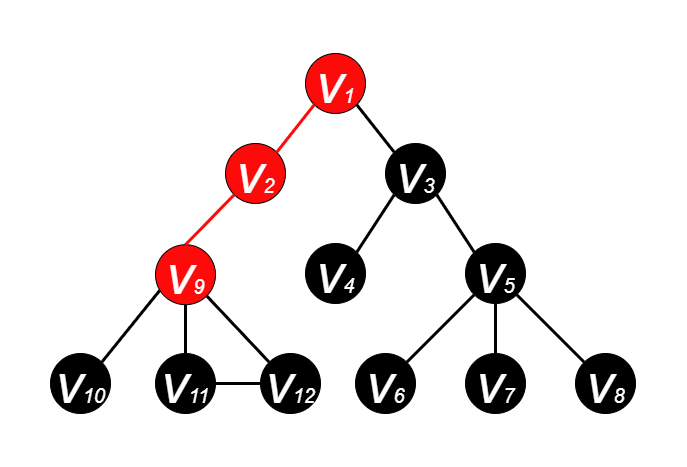

The diagram above was exported from draw.io. Its source (the exported page's mxGraphModel, read from the mxfile embedded in the PNG):
<mxGraphModel dx="1185" dy="588" grid="1" gridSize="10" guides="1" tooltips="1" connect="1" arrows="1" fold="1" page="1" pageScale="1" pageWidth="600" pageHeight="500" math="0" shadow="0">
  <root>
    <mxCell id="0" />
    <mxCell id="1" parent="0" />
    <mxCell id="EadP04PwVeOW2zSCT6ii-2" value="&lt;i&gt;&lt;font color=&quot;#ffffff&quot; style=&quot;&quot;&gt;&lt;font style=&quot;font-size: 55px;&quot;&gt;v&lt;/font&gt;&lt;font style=&quot;font-size: 20px;&quot;&gt;1&lt;/font&gt;&lt;/font&gt;&lt;/i&gt;" style="ellipse;whiteSpace=wrap;html=1;aspect=fixed;fillColor=#FF0A0A;strokeColor=#000000;" parent="1" vertex="1">
      <mxGeometry x="265" y="70" width="60" height="60" as="geometry" />
    </mxCell>
    <mxCell id="EadP04PwVeOW2zSCT6ii-3" value="&lt;i&gt;&lt;font style=&quot;&quot; color=&quot;#ffffff&quot;&gt;&lt;font style=&quot;font-size: 55px;&quot;&gt;v&lt;/font&gt;&lt;font style=&quot;font-size: 20px;&quot;&gt;2&lt;/font&gt;&lt;/font&gt;&lt;/i&gt;" style="ellipse;whiteSpace=wrap;html=1;aspect=fixed;fillColor=#FF0A0A;strokeColor=#000000;" parent="1" vertex="1">
      <mxGeometry x="185" y="160" width="60" height="60" as="geometry" />
    </mxCell>
    <mxCell id="EadP04PwVeOW2zSCT6ii-4" value="&lt;i&gt;&lt;font style=&quot;&quot; color=&quot;#ffffff&quot;&gt;&lt;font style=&quot;font-size: 55px;&quot;&gt;v&lt;/font&gt;&lt;font style=&quot;font-size: 20px;&quot;&gt;3&lt;/font&gt;&lt;/font&gt;&lt;/i&gt;" style="ellipse;whiteSpace=wrap;html=1;aspect=fixed;fillColor=#000000;" parent="1" vertex="1">
      <mxGeometry x="345" y="160" width="60" height="60" as="geometry" />
    </mxCell>
    <mxCell id="EadP04PwVeOW2zSCT6ii-5" value="&lt;i&gt;&lt;font style=&quot;&quot; color=&quot;#ffffff&quot;&gt;&lt;font style=&quot;font-size: 55px;&quot;&gt;v&lt;/font&gt;&lt;font style=&quot;font-size: 20px;&quot;&gt;4&lt;/font&gt;&lt;/font&gt;&lt;/i&gt;" style="ellipse;whiteSpace=wrap;html=1;aspect=fixed;fillColor=#000000;" parent="1" vertex="1">
      <mxGeometry x="265" y="260" width="60" height="60" as="geometry" />
    </mxCell>
    <mxCell id="EadP04PwVeOW2zSCT6ii-6" value="&lt;i&gt;&lt;font style=&quot;&quot; color=&quot;#ffffff&quot;&gt;&lt;font style=&quot;font-size: 55px;&quot;&gt;v&lt;/font&gt;&lt;font style=&quot;font-size: 20px;&quot;&gt;5&lt;/font&gt;&lt;/font&gt;&lt;/i&gt;" style="ellipse;whiteSpace=wrap;html=1;aspect=fixed;fillColor=#000000;" parent="1" vertex="1">
      <mxGeometry x="425" y="260" width="60" height="60" as="geometry" />
    </mxCell>
    <mxCell id="EadP04PwVeOW2zSCT6ii-7" value="&lt;i&gt;&lt;font style=&quot;&quot; color=&quot;#ffffff&quot;&gt;&lt;font style=&quot;font-size: 55px;&quot;&gt;v&lt;/font&gt;&lt;font style=&quot;font-size: 20px;&quot;&gt;7&lt;/font&gt;&lt;/font&gt;&lt;/i&gt;" style="ellipse;whiteSpace=wrap;html=1;aspect=fixed;fillColor=#000000;" parent="1" vertex="1">
      <mxGeometry x="425" y="370" width="60" height="60" as="geometry" />
    </mxCell>
    <mxCell id="EadP04PwVeOW2zSCT6ii-8" value="&lt;i&gt;&lt;font style=&quot;&quot; color=&quot;#ffffff&quot;&gt;&lt;font style=&quot;font-size: 55px;&quot;&gt;v&lt;/font&gt;&lt;font style=&quot;font-size: 20px;&quot;&gt;6&lt;/font&gt;&lt;/font&gt;&lt;/i&gt;" style="ellipse;whiteSpace=wrap;html=1;aspect=fixed;fillColor=#000000;" parent="1" vertex="1">
      <mxGeometry x="315" y="370" width="60" height="60" as="geometry" />
    </mxCell>
    <mxCell id="EadP04PwVeOW2zSCT6ii-9" value="&lt;i&gt;&lt;font style=&quot;&quot; color=&quot;#ffffff&quot;&gt;&lt;font style=&quot;font-size: 55px;&quot;&gt;v&lt;/font&gt;&lt;font style=&quot;font-size: 20px;&quot;&gt;8&lt;/font&gt;&lt;/font&gt;&lt;/i&gt;" style="ellipse;whiteSpace=wrap;html=1;aspect=fixed;fillColor=#000000;" parent="1" vertex="1">
      <mxGeometry x="535" y="370" width="60" height="60" as="geometry" />
    </mxCell>
    <mxCell id="EadP04PwVeOW2zSCT6ii-10" value="" style="endArrow=none;html=1;rounded=0;fontSize=20;fontColor=#FFFFFF;entryX=1;entryY=1;entryDx=0;entryDy=0;exitX=0;exitY=0;exitDx=0;exitDy=0;strokeWidth=3;" parent="1" source="EadP04PwVeOW2zSCT6ii-4" target="EadP04PwVeOW2zSCT6ii-2" edge="1">
      <mxGeometry width="50" height="50" relative="1" as="geometry">
        <mxPoint x="385" y="270" as="sourcePoint" />
        <mxPoint x="435" y="220" as="targetPoint" />
      </mxGeometry>
    </mxCell>
    <mxCell id="EadP04PwVeOW2zSCT6ii-11" value="" style="endArrow=none;html=1;rounded=0;fontSize=20;fontColor=#FFFFFF;exitX=1;exitY=0;exitDx=0;exitDy=0;entryX=0;entryY=1;entryDx=0;entryDy=0;strokeWidth=3;strokeColor=#FF0A0A;" parent="1" source="EadP04PwVeOW2zSCT6ii-3" target="EadP04PwVeOW2zSCT6ii-2" edge="1">
      <mxGeometry width="50" height="50" relative="1" as="geometry">
        <mxPoint x="385" y="270" as="sourcePoint" />
        <mxPoint x="435" y="220" as="targetPoint" />
      </mxGeometry>
    </mxCell>
    <mxCell id="EadP04PwVeOW2zSCT6ii-12" value="" style="endArrow=none;html=1;rounded=0;fontSize=20;fontColor=#FFFFFF;entryX=0;entryY=1;entryDx=0;entryDy=0;exitX=1;exitY=0;exitDx=0;exitDy=0;strokeWidth=3;" parent="1" source="EadP04PwVeOW2zSCT6ii-5" target="EadP04PwVeOW2zSCT6ii-4" edge="1">
      <mxGeometry width="50" height="50" relative="1" as="geometry">
        <mxPoint x="385" y="270" as="sourcePoint" />
        <mxPoint x="435" y="220" as="targetPoint" />
      </mxGeometry>
    </mxCell>
    <mxCell id="EadP04PwVeOW2zSCT6ii-14" value="" style="endArrow=none;html=1;rounded=0;fontSize=20;fontColor=#FFFFFF;entryX=1;entryY=1;entryDx=0;entryDy=0;exitX=0;exitY=0;exitDx=0;exitDy=0;strokeWidth=3;" parent="1" source="EadP04PwVeOW2zSCT6ii-6" target="EadP04PwVeOW2zSCT6ii-4" edge="1">
      <mxGeometry width="50" height="50" relative="1" as="geometry">
        <mxPoint x="385" y="270" as="sourcePoint" />
        <mxPoint x="435" y="220" as="targetPoint" />
      </mxGeometry>
    </mxCell>
    <mxCell id="EadP04PwVeOW2zSCT6ii-15" value="" style="endArrow=none;html=1;rounded=0;fontSize=20;fontColor=#FFFFFF;entryX=0;entryY=1;entryDx=0;entryDy=0;exitX=1;exitY=0;exitDx=0;exitDy=0;strokeWidth=3;" parent="1" source="EadP04PwVeOW2zSCT6ii-8" target="EadP04PwVeOW2zSCT6ii-6" edge="1">
      <mxGeometry width="50" height="50" relative="1" as="geometry">
        <mxPoint x="385" y="270" as="sourcePoint" />
        <mxPoint x="435" y="220" as="targetPoint" />
      </mxGeometry>
    </mxCell>
    <mxCell id="EadP04PwVeOW2zSCT6ii-16" value="" style="endArrow=none;html=1;rounded=0;fontSize=20;fontColor=#FFFFFF;entryX=0.5;entryY=1;entryDx=0;entryDy=0;exitX=0.5;exitY=0;exitDx=0;exitDy=0;strokeWidth=3;" parent="1" source="EadP04PwVeOW2zSCT6ii-7" target="EadP04PwVeOW2zSCT6ii-6" edge="1">
      <mxGeometry width="50" height="50" relative="1" as="geometry">
        <mxPoint x="385" y="270" as="sourcePoint" />
        <mxPoint x="435" y="220" as="targetPoint" />
      </mxGeometry>
    </mxCell>
    <mxCell id="EadP04PwVeOW2zSCT6ii-17" value="" style="endArrow=none;html=1;rounded=0;fontSize=20;fontColor=#FFFFFF;entryX=1;entryY=1;entryDx=0;entryDy=0;exitX=0;exitY=0;exitDx=0;exitDy=0;strokeWidth=3;" parent="1" source="EadP04PwVeOW2zSCT6ii-9" target="EadP04PwVeOW2zSCT6ii-6" edge="1">
      <mxGeometry width="50" height="50" relative="1" as="geometry">
        <mxPoint x="385" y="270" as="sourcePoint" />
        <mxPoint x="435" y="220" as="targetPoint" />
      </mxGeometry>
    </mxCell>
    <mxCell id="pP-wg3NwNoG7PGbDv5qc-1" value="&lt;i&gt;&lt;font style=&quot;&quot; color=&quot;#ffffff&quot;&gt;&lt;font style=&quot;font-size: 55px;&quot;&gt;v&lt;/font&gt;&lt;font style=&quot;font-size: 20px;&quot;&gt;9&lt;/font&gt;&lt;/font&gt;&lt;/i&gt;" style="ellipse;whiteSpace=wrap;html=1;aspect=fixed;fillColor=#FF0A0A;" parent="1" vertex="1">
      <mxGeometry x="115" y="261.21" width="60" height="60" as="geometry" />
    </mxCell>
    <mxCell id="pP-wg3NwNoG7PGbDv5qc-2" value="&lt;i&gt;&lt;font style=&quot;&quot; color=&quot;#ffffff&quot;&gt;&lt;font style=&quot;font-size: 55px;&quot;&gt;v&lt;/font&gt;&lt;font style=&quot;font-size: 20px;&quot;&gt;11&lt;/font&gt;&lt;/font&gt;&lt;/i&gt;" style="ellipse;whiteSpace=wrap;html=1;aspect=fixed;fillColor=#000000;" parent="1" vertex="1">
      <mxGeometry x="115" y="370" width="60" height="60" as="geometry" />
    </mxCell>
    <mxCell id="pP-wg3NwNoG7PGbDv5qc-3" value="&lt;i&gt;&lt;font style=&quot;&quot; color=&quot;#ffffff&quot;&gt;&lt;font style=&quot;font-size: 55px;&quot;&gt;v&lt;/font&gt;&lt;font style=&quot;font-size: 20px;&quot;&gt;10&lt;/font&gt;&lt;/font&gt;&lt;/i&gt;" style="ellipse;whiteSpace=wrap;html=1;aspect=fixed;fillColor=#000000;direction=south;" parent="1" vertex="1">
      <mxGeometry x="10" y="370" width="60" height="60" as="geometry" />
    </mxCell>
    <mxCell id="pP-wg3NwNoG7PGbDv5qc-4" value="&lt;i&gt;&lt;font style=&quot;&quot; color=&quot;#ffffff&quot;&gt;&lt;font style=&quot;font-size: 55px;&quot;&gt;v&lt;/font&gt;&lt;font style=&quot;font-size: 20px;&quot;&gt;12&lt;/font&gt;&lt;/font&gt;&lt;/i&gt;" style="ellipse;whiteSpace=wrap;html=1;aspect=fixed;fillColor=#000000;" parent="1" vertex="1">
      <mxGeometry x="220" y="370" width="60" height="60" as="geometry" />
    </mxCell>
    <mxCell id="pP-wg3NwNoG7PGbDv5qc-5" value="" style="endArrow=none;html=1;rounded=0;fontSize=20;fontColor=#FFFFFF;entryX=0.069;entryY=0.764;entryDx=0;entryDy=0;exitX=0;exitY=0;exitDx=0;exitDy=0;strokeWidth=3;entryPerimeter=0;" parent="1" source="pP-wg3NwNoG7PGbDv5qc-3" edge="1" target="pP-wg3NwNoG7PGbDv5qc-1">
      <mxGeometry width="50" height="50" relative="1" as="geometry">
        <mxPoint x="75" y="258.79" as="sourcePoint" />
        <mxPoint x="123.78679656440363" y="300.0032034355964" as="targetPoint" />
      </mxGeometry>
    </mxCell>
    <mxCell id="pP-wg3NwNoG7PGbDv5qc-6" value="" style="endArrow=none;html=1;rounded=0;fontSize=20;fontColor=#FFFFFF;entryX=0.5;entryY=1;entryDx=0;entryDy=0;exitX=0.5;exitY=0;exitDx=0;exitDy=0;strokeWidth=3;" parent="1" source="pP-wg3NwNoG7PGbDv5qc-2" edge="1" target="pP-wg3NwNoG7PGbDv5qc-1">
      <mxGeometry width="50" height="50" relative="1" as="geometry">
        <mxPoint x="75" y="258.79" as="sourcePoint" />
        <mxPoint x="145" y="308.79" as="targetPoint" />
      </mxGeometry>
    </mxCell>
    <mxCell id="pP-wg3NwNoG7PGbDv5qc-7" value="" style="endArrow=none;html=1;rounded=0;fontSize=20;fontColor=#FFFFFF;entryX=1;entryY=1;entryDx=0;entryDy=0;exitX=0;exitY=0;exitDx=0;exitDy=0;strokeWidth=3;" parent="1" source="pP-wg3NwNoG7PGbDv5qc-4" edge="1" target="pP-wg3NwNoG7PGbDv5qc-1">
      <mxGeometry width="50" height="50" relative="1" as="geometry">
        <mxPoint x="75" y="258.79" as="sourcePoint" />
        <mxPoint x="166.21320343559637" y="300.0032034355964" as="targetPoint" />
      </mxGeometry>
    </mxCell>
    <mxCell id="pP-wg3NwNoG7PGbDv5qc-8" value="" style="endArrow=none;html=1;rounded=0;fontSize=20;fontColor=#FFFFFF;exitX=0.5;exitY=0;exitDx=0;exitDy=0;entryX=0;entryY=1;entryDx=0;entryDy=0;strokeWidth=3;strokeColor=#FF0A0A;" parent="1" source="pP-wg3NwNoG7PGbDv5qc-1" target="EadP04PwVeOW2zSCT6ii-3" edge="1">
      <mxGeometry width="50" height="50" relative="1" as="geometry">
        <mxPoint x="246.21320343559637" y="178.78679656440363" as="sourcePoint" />
        <mxPoint x="283.78679656440363" y="131.21320343559637" as="targetPoint" />
      </mxGeometry>
    </mxCell>
    <mxCell id="Ed37Po015sv9TBW0BH2n-1" value="" style="endArrow=none;html=1;rounded=0;fontSize=20;fontColor=#FFFFFF;entryX=1;entryY=0.5;entryDx=0;entryDy=0;exitX=0;exitY=0.5;exitDx=0;exitDy=0;strokeWidth=3;" parent="1" source="pP-wg3NwNoG7PGbDv5qc-4" target="pP-wg3NwNoG7PGbDv5qc-2" edge="1">
      <mxGeometry width="50" height="50" relative="1" as="geometry">
        <mxPoint x="238.78679656440363" y="388.78679656440363" as="sourcePoint" />
        <mxPoint x="176.21320343559637" y="310.00320343559633" as="targetPoint" />
      </mxGeometry>
    </mxCell>
  </root>
</mxGraphModel>